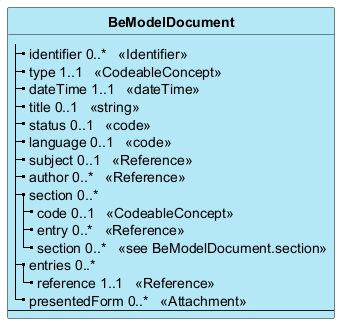

The diagram above was rendered by PlantUML. Its source (embedded in the PNG):
@startuml
skinparam ClassBackgroundColor #B5E8F7
skinparam linetype polyline
hide circle
hide stereotype

class "**BeModelDocument**" as BeModelDocument {
|_ identifier 0..*   <<Identifier>>  
|_ type 1..1   <<CodeableConcept>>  
|_ dateTime 1..1   <<dateTime>>  
|_ title 0..1   <<string>>  
|_ status 0..1   <<code>>  
|_ language 0..1   <<code>>  
|_ subject 0..1   <<Reference>>  
|_ author 0..*   <<Reference>>  
|_ section 0..*  
  |_ code 0..1   <<CodeableConcept>>  
  |_ entry 0..*   <<Reference>>  
  |_ section 0..*   <<see BeModelDocument.section>>  
|_ entries 0..*  
  |_ reference 1..1   <<Reference>>  
|_ presentedForm 0..*   <<Attachment>>  
--
}

@enduml